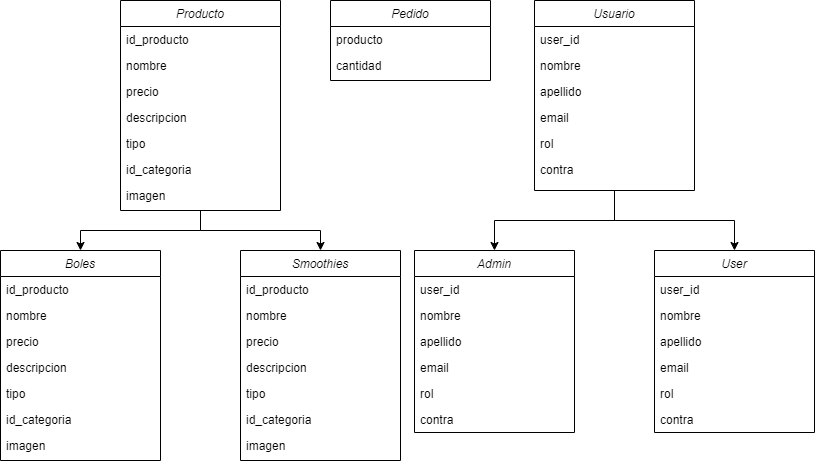

The diagram above was exported from draw.io. Its source (the exported page's mxGraphModel, read from the mxfile embedded in the PNG):
<mxGraphModel dx="472" dy="736" grid="1" gridSize="10" guides="1" tooltips="1" connect="1" arrows="1" fold="1" page="1" pageScale="1" pageWidth="827" pageHeight="1169" math="0" shadow="0">
  <root>
    <mxCell id="WIyWlLk6GJQsqaUBKTNV-0" />
    <mxCell id="WIyWlLk6GJQsqaUBKTNV-1" parent="WIyWlLk6GJQsqaUBKTNV-0" />
    <mxCell id="yPbCj50CPjZ3fTByGfJs-20" style="edgeStyle=orthogonalEdgeStyle;rounded=0;orthogonalLoop=1;jettySize=auto;html=1;exitX=0.5;exitY=1;exitDx=0;exitDy=0;entryX=0.5;entryY=0;entryDx=0;entryDy=0;" edge="1" parent="WIyWlLk6GJQsqaUBKTNV-1" source="zkfFHV4jXpPFQw0GAbJ--0" target="yPbCj50CPjZ3fTByGfJs-4">
      <mxGeometry relative="1" as="geometry" />
    </mxCell>
    <mxCell id="yPbCj50CPjZ3fTByGfJs-21" style="edgeStyle=orthogonalEdgeStyle;rounded=0;orthogonalLoop=1;jettySize=auto;html=1;exitX=0.5;exitY=1;exitDx=0;exitDy=0;entryX=0.5;entryY=0;entryDx=0;entryDy=0;" edge="1" parent="WIyWlLk6GJQsqaUBKTNV-1" source="zkfFHV4jXpPFQw0GAbJ--0" target="yPbCj50CPjZ3fTByGfJs-12">
      <mxGeometry relative="1" as="geometry" />
    </mxCell>
    <mxCell id="zkfFHV4jXpPFQw0GAbJ--0" value="Producto" style="swimlane;fontStyle=2;align=center;verticalAlign=top;childLayout=stackLayout;horizontal=1;startSize=26;horizontalStack=0;resizeParent=1;resizeLast=0;collapsible=1;marginBottom=0;rounded=0;shadow=0;strokeWidth=1;" parent="WIyWlLk6GJQsqaUBKTNV-1" vertex="1">
      <mxGeometry x="120" y="40" width="160" height="210" as="geometry">
        <mxRectangle x="230" y="140" width="160" height="26" as="alternateBounds" />
      </mxGeometry>
    </mxCell>
    <mxCell id="zkfFHV4jXpPFQw0GAbJ--1" value="id_producto" style="text;align=left;verticalAlign=top;spacingLeft=4;spacingRight=4;overflow=hidden;rotatable=0;points=[[0,0.5],[1,0.5]];portConstraint=eastwest;" parent="zkfFHV4jXpPFQw0GAbJ--0" vertex="1">
      <mxGeometry y="26" width="160" height="26" as="geometry" />
    </mxCell>
    <mxCell id="zkfFHV4jXpPFQw0GAbJ--2" value="nombre" style="text;align=left;verticalAlign=top;spacingLeft=4;spacingRight=4;overflow=hidden;rotatable=0;points=[[0,0.5],[1,0.5]];portConstraint=eastwest;rounded=0;shadow=0;html=0;" parent="zkfFHV4jXpPFQw0GAbJ--0" vertex="1">
      <mxGeometry y="52" width="160" height="26" as="geometry" />
    </mxCell>
    <mxCell id="zkfFHV4jXpPFQw0GAbJ--3" value="precio" style="text;align=left;verticalAlign=top;spacingLeft=4;spacingRight=4;overflow=hidden;rotatable=0;points=[[0,0.5],[1,0.5]];portConstraint=eastwest;rounded=0;shadow=0;html=0;" parent="zkfFHV4jXpPFQw0GAbJ--0" vertex="1">
      <mxGeometry y="78" width="160" height="26" as="geometry" />
    </mxCell>
    <mxCell id="yPbCj50CPjZ3fTByGfJs-0" value="descripcion&#10;" style="text;align=left;verticalAlign=top;spacingLeft=4;spacingRight=4;overflow=hidden;rotatable=0;points=[[0,0.5],[1,0.5]];portConstraint=eastwest;rounded=0;shadow=0;html=0;" vertex="1" parent="zkfFHV4jXpPFQw0GAbJ--0">
      <mxGeometry y="104" width="160" height="26" as="geometry" />
    </mxCell>
    <mxCell id="yPbCj50CPjZ3fTByGfJs-1" value="tipo" style="text;align=left;verticalAlign=top;spacingLeft=4;spacingRight=4;overflow=hidden;rotatable=0;points=[[0,0.5],[1,0.5]];portConstraint=eastwest;rounded=0;shadow=0;html=0;" vertex="1" parent="zkfFHV4jXpPFQw0GAbJ--0">
      <mxGeometry y="130" width="160" height="26" as="geometry" />
    </mxCell>
    <mxCell id="yPbCj50CPjZ3fTByGfJs-2" value="id_categoria" style="text;align=left;verticalAlign=top;spacingLeft=4;spacingRight=4;overflow=hidden;rotatable=0;points=[[0,0.5],[1,0.5]];portConstraint=eastwest;rounded=0;shadow=0;html=0;" vertex="1" parent="zkfFHV4jXpPFQw0GAbJ--0">
      <mxGeometry y="156" width="160" height="26" as="geometry" />
    </mxCell>
    <mxCell id="yPbCj50CPjZ3fTByGfJs-3" value="imagen" style="text;align=left;verticalAlign=top;spacingLeft=4;spacingRight=4;overflow=hidden;rotatable=0;points=[[0,0.5],[1,0.5]];portConstraint=eastwest;rounded=0;shadow=0;html=0;" vertex="1" parent="zkfFHV4jXpPFQw0GAbJ--0">
      <mxGeometry y="182" width="160" height="26" as="geometry" />
    </mxCell>
    <mxCell id="yPbCj50CPjZ3fTByGfJs-4" value="Boles" style="swimlane;fontStyle=2;align=center;verticalAlign=top;childLayout=stackLayout;horizontal=1;startSize=26;horizontalStack=0;resizeParent=1;resizeLast=0;collapsible=1;marginBottom=0;rounded=0;shadow=0;strokeWidth=1;" vertex="1" parent="WIyWlLk6GJQsqaUBKTNV-1">
      <mxGeometry y="290" width="160" height="210" as="geometry">
        <mxRectangle x="230" y="140" width="160" height="26" as="alternateBounds" />
      </mxGeometry>
    </mxCell>
    <mxCell id="yPbCj50CPjZ3fTByGfJs-5" value="id_producto" style="text;align=left;verticalAlign=top;spacingLeft=4;spacingRight=4;overflow=hidden;rotatable=0;points=[[0,0.5],[1,0.5]];portConstraint=eastwest;" vertex="1" parent="yPbCj50CPjZ3fTByGfJs-4">
      <mxGeometry y="26" width="160" height="26" as="geometry" />
    </mxCell>
    <mxCell id="yPbCj50CPjZ3fTByGfJs-6" value="nombre" style="text;align=left;verticalAlign=top;spacingLeft=4;spacingRight=4;overflow=hidden;rotatable=0;points=[[0,0.5],[1,0.5]];portConstraint=eastwest;rounded=0;shadow=0;html=0;" vertex="1" parent="yPbCj50CPjZ3fTByGfJs-4">
      <mxGeometry y="52" width="160" height="26" as="geometry" />
    </mxCell>
    <mxCell id="yPbCj50CPjZ3fTByGfJs-7" value="precio" style="text;align=left;verticalAlign=top;spacingLeft=4;spacingRight=4;overflow=hidden;rotatable=0;points=[[0,0.5],[1,0.5]];portConstraint=eastwest;rounded=0;shadow=0;html=0;" vertex="1" parent="yPbCj50CPjZ3fTByGfJs-4">
      <mxGeometry y="78" width="160" height="26" as="geometry" />
    </mxCell>
    <mxCell id="yPbCj50CPjZ3fTByGfJs-8" value="descripcion&#10;" style="text;align=left;verticalAlign=top;spacingLeft=4;spacingRight=4;overflow=hidden;rotatable=0;points=[[0,0.5],[1,0.5]];portConstraint=eastwest;rounded=0;shadow=0;html=0;" vertex="1" parent="yPbCj50CPjZ3fTByGfJs-4">
      <mxGeometry y="104" width="160" height="26" as="geometry" />
    </mxCell>
    <mxCell id="yPbCj50CPjZ3fTByGfJs-9" value="tipo" style="text;align=left;verticalAlign=top;spacingLeft=4;spacingRight=4;overflow=hidden;rotatable=0;points=[[0,0.5],[1,0.5]];portConstraint=eastwest;rounded=0;shadow=0;html=0;" vertex="1" parent="yPbCj50CPjZ3fTByGfJs-4">
      <mxGeometry y="130" width="160" height="26" as="geometry" />
    </mxCell>
    <mxCell id="yPbCj50CPjZ3fTByGfJs-10" value="id_categoria" style="text;align=left;verticalAlign=top;spacingLeft=4;spacingRight=4;overflow=hidden;rotatable=0;points=[[0,0.5],[1,0.5]];portConstraint=eastwest;rounded=0;shadow=0;html=0;" vertex="1" parent="yPbCj50CPjZ3fTByGfJs-4">
      <mxGeometry y="156" width="160" height="26" as="geometry" />
    </mxCell>
    <mxCell id="yPbCj50CPjZ3fTByGfJs-11" value="imagen" style="text;align=left;verticalAlign=top;spacingLeft=4;spacingRight=4;overflow=hidden;rotatable=0;points=[[0,0.5],[1,0.5]];portConstraint=eastwest;rounded=0;shadow=0;html=0;" vertex="1" parent="yPbCj50CPjZ3fTByGfJs-4">
      <mxGeometry y="182" width="160" height="26" as="geometry" />
    </mxCell>
    <mxCell id="yPbCj50CPjZ3fTByGfJs-12" value="Smoothies" style="swimlane;fontStyle=2;align=center;verticalAlign=top;childLayout=stackLayout;horizontal=1;startSize=26;horizontalStack=0;resizeParent=1;resizeLast=0;collapsible=1;marginBottom=0;rounded=0;shadow=0;strokeWidth=1;" vertex="1" parent="WIyWlLk6GJQsqaUBKTNV-1">
      <mxGeometry x="240" y="290" width="160" height="210" as="geometry">
        <mxRectangle x="230" y="140" width="160" height="26" as="alternateBounds" />
      </mxGeometry>
    </mxCell>
    <mxCell id="yPbCj50CPjZ3fTByGfJs-13" value="id_producto" style="text;align=left;verticalAlign=top;spacingLeft=4;spacingRight=4;overflow=hidden;rotatable=0;points=[[0,0.5],[1,0.5]];portConstraint=eastwest;" vertex="1" parent="yPbCj50CPjZ3fTByGfJs-12">
      <mxGeometry y="26" width="160" height="26" as="geometry" />
    </mxCell>
    <mxCell id="yPbCj50CPjZ3fTByGfJs-14" value="nombre" style="text;align=left;verticalAlign=top;spacingLeft=4;spacingRight=4;overflow=hidden;rotatable=0;points=[[0,0.5],[1,0.5]];portConstraint=eastwest;rounded=0;shadow=0;html=0;" vertex="1" parent="yPbCj50CPjZ3fTByGfJs-12">
      <mxGeometry y="52" width="160" height="26" as="geometry" />
    </mxCell>
    <mxCell id="yPbCj50CPjZ3fTByGfJs-15" value="precio" style="text;align=left;verticalAlign=top;spacingLeft=4;spacingRight=4;overflow=hidden;rotatable=0;points=[[0,0.5],[1,0.5]];portConstraint=eastwest;rounded=0;shadow=0;html=0;" vertex="1" parent="yPbCj50CPjZ3fTByGfJs-12">
      <mxGeometry y="78" width="160" height="26" as="geometry" />
    </mxCell>
    <mxCell id="yPbCj50CPjZ3fTByGfJs-16" value="descripcion&#10;" style="text;align=left;verticalAlign=top;spacingLeft=4;spacingRight=4;overflow=hidden;rotatable=0;points=[[0,0.5],[1,0.5]];portConstraint=eastwest;rounded=0;shadow=0;html=0;" vertex="1" parent="yPbCj50CPjZ3fTByGfJs-12">
      <mxGeometry y="104" width="160" height="26" as="geometry" />
    </mxCell>
    <mxCell id="yPbCj50CPjZ3fTByGfJs-17" value="tipo" style="text;align=left;verticalAlign=top;spacingLeft=4;spacingRight=4;overflow=hidden;rotatable=0;points=[[0,0.5],[1,0.5]];portConstraint=eastwest;rounded=0;shadow=0;html=0;" vertex="1" parent="yPbCj50CPjZ3fTByGfJs-12">
      <mxGeometry y="130" width="160" height="26" as="geometry" />
    </mxCell>
    <mxCell id="yPbCj50CPjZ3fTByGfJs-18" value="id_categoria" style="text;align=left;verticalAlign=top;spacingLeft=4;spacingRight=4;overflow=hidden;rotatable=0;points=[[0,0.5],[1,0.5]];portConstraint=eastwest;rounded=0;shadow=0;html=0;" vertex="1" parent="yPbCj50CPjZ3fTByGfJs-12">
      <mxGeometry y="156" width="160" height="26" as="geometry" />
    </mxCell>
    <mxCell id="yPbCj50CPjZ3fTByGfJs-19" value="imagen" style="text;align=left;verticalAlign=top;spacingLeft=4;spacingRight=4;overflow=hidden;rotatable=0;points=[[0,0.5],[1,0.5]];portConstraint=eastwest;rounded=0;shadow=0;html=0;" vertex="1" parent="yPbCj50CPjZ3fTByGfJs-12">
      <mxGeometry y="182" width="160" height="26" as="geometry" />
    </mxCell>
    <mxCell id="yPbCj50CPjZ3fTByGfJs-44" style="edgeStyle=orthogonalEdgeStyle;rounded=0;orthogonalLoop=1;jettySize=auto;html=1;exitX=0.5;exitY=1;exitDx=0;exitDy=0;entryX=0.5;entryY=0;entryDx=0;entryDy=0;" edge="1" parent="WIyWlLk6GJQsqaUBKTNV-1" source="yPbCj50CPjZ3fTByGfJs-22" target="yPbCj50CPjZ3fTByGfJs-30">
      <mxGeometry relative="1" as="geometry" />
    </mxCell>
    <mxCell id="yPbCj50CPjZ3fTByGfJs-45" style="edgeStyle=orthogonalEdgeStyle;rounded=0;orthogonalLoop=1;jettySize=auto;html=1;exitX=0.5;exitY=1;exitDx=0;exitDy=0;entryX=0.5;entryY=0;entryDx=0;entryDy=0;" edge="1" parent="WIyWlLk6GJQsqaUBKTNV-1" source="yPbCj50CPjZ3fTByGfJs-22" target="yPbCj50CPjZ3fTByGfJs-37">
      <mxGeometry relative="1" as="geometry" />
    </mxCell>
    <mxCell id="yPbCj50CPjZ3fTByGfJs-22" value="Usuario" style="swimlane;fontStyle=2;align=center;verticalAlign=top;childLayout=stackLayout;horizontal=1;startSize=26;horizontalStack=0;resizeParent=1;resizeLast=0;collapsible=1;marginBottom=0;rounded=0;shadow=0;strokeWidth=1;" vertex="1" parent="WIyWlLk6GJQsqaUBKTNV-1">
      <mxGeometry x="534" y="40" width="160" height="190" as="geometry">
        <mxRectangle x="230" y="140" width="160" height="26" as="alternateBounds" />
      </mxGeometry>
    </mxCell>
    <mxCell id="yPbCj50CPjZ3fTByGfJs-23" value="user_id" style="text;align=left;verticalAlign=top;spacingLeft=4;spacingRight=4;overflow=hidden;rotatable=0;points=[[0,0.5],[1,0.5]];portConstraint=eastwest;" vertex="1" parent="yPbCj50CPjZ3fTByGfJs-22">
      <mxGeometry y="26" width="160" height="26" as="geometry" />
    </mxCell>
    <mxCell id="yPbCj50CPjZ3fTByGfJs-24" value="nombre" style="text;align=left;verticalAlign=top;spacingLeft=4;spacingRight=4;overflow=hidden;rotatable=0;points=[[0,0.5],[1,0.5]];portConstraint=eastwest;rounded=0;shadow=0;html=0;" vertex="1" parent="yPbCj50CPjZ3fTByGfJs-22">
      <mxGeometry y="52" width="160" height="26" as="geometry" />
    </mxCell>
    <mxCell id="yPbCj50CPjZ3fTByGfJs-25" value="apellido" style="text;align=left;verticalAlign=top;spacingLeft=4;spacingRight=4;overflow=hidden;rotatable=0;points=[[0,0.5],[1,0.5]];portConstraint=eastwest;rounded=0;shadow=0;html=0;" vertex="1" parent="yPbCj50CPjZ3fTByGfJs-22">
      <mxGeometry y="78" width="160" height="26" as="geometry" />
    </mxCell>
    <mxCell id="yPbCj50CPjZ3fTByGfJs-26" value="email" style="text;align=left;verticalAlign=top;spacingLeft=4;spacingRight=4;overflow=hidden;rotatable=0;points=[[0,0.5],[1,0.5]];portConstraint=eastwest;rounded=0;shadow=0;html=0;" vertex="1" parent="yPbCj50CPjZ3fTByGfJs-22">
      <mxGeometry y="104" width="160" height="26" as="geometry" />
    </mxCell>
    <mxCell id="yPbCj50CPjZ3fTByGfJs-27" value="rol" style="text;align=left;verticalAlign=top;spacingLeft=4;spacingRight=4;overflow=hidden;rotatable=0;points=[[0,0.5],[1,0.5]];portConstraint=eastwest;rounded=0;shadow=0;html=0;" vertex="1" parent="yPbCj50CPjZ3fTByGfJs-22">
      <mxGeometry y="130" width="160" height="26" as="geometry" />
    </mxCell>
    <mxCell id="yPbCj50CPjZ3fTByGfJs-28" value="contra" style="text;align=left;verticalAlign=top;spacingLeft=4;spacingRight=4;overflow=hidden;rotatable=0;points=[[0,0.5],[1,0.5]];portConstraint=eastwest;rounded=0;shadow=0;html=0;" vertex="1" parent="yPbCj50CPjZ3fTByGfJs-22">
      <mxGeometry y="156" width="160" height="26" as="geometry" />
    </mxCell>
    <mxCell id="yPbCj50CPjZ3fTByGfJs-30" value="Admin" style="swimlane;fontStyle=2;align=center;verticalAlign=top;childLayout=stackLayout;horizontal=1;startSize=26;horizontalStack=0;resizeParent=1;resizeLast=0;collapsible=1;marginBottom=0;rounded=0;shadow=0;strokeWidth=1;" vertex="1" parent="WIyWlLk6GJQsqaUBKTNV-1">
      <mxGeometry x="414" y="290" width="160" height="182" as="geometry">
        <mxRectangle x="230" y="140" width="160" height="26" as="alternateBounds" />
      </mxGeometry>
    </mxCell>
    <mxCell id="yPbCj50CPjZ3fTByGfJs-31" value="user_id" style="text;align=left;verticalAlign=top;spacingLeft=4;spacingRight=4;overflow=hidden;rotatable=0;points=[[0,0.5],[1,0.5]];portConstraint=eastwest;" vertex="1" parent="yPbCj50CPjZ3fTByGfJs-30">
      <mxGeometry y="26" width="160" height="26" as="geometry" />
    </mxCell>
    <mxCell id="yPbCj50CPjZ3fTByGfJs-32" value="nombre" style="text;align=left;verticalAlign=top;spacingLeft=4;spacingRight=4;overflow=hidden;rotatable=0;points=[[0,0.5],[1,0.5]];portConstraint=eastwest;rounded=0;shadow=0;html=0;" vertex="1" parent="yPbCj50CPjZ3fTByGfJs-30">
      <mxGeometry y="52" width="160" height="26" as="geometry" />
    </mxCell>
    <mxCell id="yPbCj50CPjZ3fTByGfJs-33" value="apellido" style="text;align=left;verticalAlign=top;spacingLeft=4;spacingRight=4;overflow=hidden;rotatable=0;points=[[0,0.5],[1,0.5]];portConstraint=eastwest;rounded=0;shadow=0;html=0;" vertex="1" parent="yPbCj50CPjZ3fTByGfJs-30">
      <mxGeometry y="78" width="160" height="26" as="geometry" />
    </mxCell>
    <mxCell id="yPbCj50CPjZ3fTByGfJs-34" value="email" style="text;align=left;verticalAlign=top;spacingLeft=4;spacingRight=4;overflow=hidden;rotatable=0;points=[[0,0.5],[1,0.5]];portConstraint=eastwest;rounded=0;shadow=0;html=0;" vertex="1" parent="yPbCj50CPjZ3fTByGfJs-30">
      <mxGeometry y="104" width="160" height="26" as="geometry" />
    </mxCell>
    <mxCell id="yPbCj50CPjZ3fTByGfJs-35" value="rol" style="text;align=left;verticalAlign=top;spacingLeft=4;spacingRight=4;overflow=hidden;rotatable=0;points=[[0,0.5],[1,0.5]];portConstraint=eastwest;rounded=0;shadow=0;html=0;" vertex="1" parent="yPbCj50CPjZ3fTByGfJs-30">
      <mxGeometry y="130" width="160" height="26" as="geometry" />
    </mxCell>
    <mxCell id="yPbCj50CPjZ3fTByGfJs-36" value="contra" style="text;align=left;verticalAlign=top;spacingLeft=4;spacingRight=4;overflow=hidden;rotatable=0;points=[[0,0.5],[1,0.5]];portConstraint=eastwest;rounded=0;shadow=0;html=0;" vertex="1" parent="yPbCj50CPjZ3fTByGfJs-30">
      <mxGeometry y="156" width="160" height="26" as="geometry" />
    </mxCell>
    <mxCell id="yPbCj50CPjZ3fTByGfJs-37" value="User" style="swimlane;fontStyle=2;align=center;verticalAlign=top;childLayout=stackLayout;horizontal=1;startSize=26;horizontalStack=0;resizeParent=1;resizeLast=0;collapsible=1;marginBottom=0;rounded=0;shadow=0;strokeWidth=1;" vertex="1" parent="WIyWlLk6GJQsqaUBKTNV-1">
      <mxGeometry x="654" y="290" width="160" height="182" as="geometry">
        <mxRectangle x="230" y="140" width="160" height="26" as="alternateBounds" />
      </mxGeometry>
    </mxCell>
    <mxCell id="yPbCj50CPjZ3fTByGfJs-38" value="user_id" style="text;align=left;verticalAlign=top;spacingLeft=4;spacingRight=4;overflow=hidden;rotatable=0;points=[[0,0.5],[1,0.5]];portConstraint=eastwest;" vertex="1" parent="yPbCj50CPjZ3fTByGfJs-37">
      <mxGeometry y="26" width="160" height="26" as="geometry" />
    </mxCell>
    <mxCell id="yPbCj50CPjZ3fTByGfJs-39" value="nombre" style="text;align=left;verticalAlign=top;spacingLeft=4;spacingRight=4;overflow=hidden;rotatable=0;points=[[0,0.5],[1,0.5]];portConstraint=eastwest;rounded=0;shadow=0;html=0;" vertex="1" parent="yPbCj50CPjZ3fTByGfJs-37">
      <mxGeometry y="52" width="160" height="26" as="geometry" />
    </mxCell>
    <mxCell id="yPbCj50CPjZ3fTByGfJs-40" value="apellido" style="text;align=left;verticalAlign=top;spacingLeft=4;spacingRight=4;overflow=hidden;rotatable=0;points=[[0,0.5],[1,0.5]];portConstraint=eastwest;rounded=0;shadow=0;html=0;" vertex="1" parent="yPbCj50CPjZ3fTByGfJs-37">
      <mxGeometry y="78" width="160" height="26" as="geometry" />
    </mxCell>
    <mxCell id="yPbCj50CPjZ3fTByGfJs-41" value="email" style="text;align=left;verticalAlign=top;spacingLeft=4;spacingRight=4;overflow=hidden;rotatable=0;points=[[0,0.5],[1,0.5]];portConstraint=eastwest;rounded=0;shadow=0;html=0;" vertex="1" parent="yPbCj50CPjZ3fTByGfJs-37">
      <mxGeometry y="104" width="160" height="26" as="geometry" />
    </mxCell>
    <mxCell id="yPbCj50CPjZ3fTByGfJs-42" value="rol" style="text;align=left;verticalAlign=top;spacingLeft=4;spacingRight=4;overflow=hidden;rotatable=0;points=[[0,0.5],[1,0.5]];portConstraint=eastwest;rounded=0;shadow=0;html=0;" vertex="1" parent="yPbCj50CPjZ3fTByGfJs-37">
      <mxGeometry y="130" width="160" height="26" as="geometry" />
    </mxCell>
    <mxCell id="yPbCj50CPjZ3fTByGfJs-43" value="contra" style="text;align=left;verticalAlign=top;spacingLeft=4;spacingRight=4;overflow=hidden;rotatable=0;points=[[0,0.5],[1,0.5]];portConstraint=eastwest;rounded=0;shadow=0;html=0;" vertex="1" parent="yPbCj50CPjZ3fTByGfJs-37">
      <mxGeometry y="156" width="160" height="26" as="geometry" />
    </mxCell>
    <mxCell id="yPbCj50CPjZ3fTByGfJs-46" value="Pedido" style="swimlane;fontStyle=2;align=center;verticalAlign=top;childLayout=stackLayout;horizontal=1;startSize=26;horizontalStack=0;resizeParent=1;resizeLast=0;collapsible=1;marginBottom=0;rounded=0;shadow=0;strokeWidth=1;" vertex="1" parent="WIyWlLk6GJQsqaUBKTNV-1">
      <mxGeometry x="330" y="40" width="160" height="80" as="geometry">
        <mxRectangle x="230" y="140" width="160" height="26" as="alternateBounds" />
      </mxGeometry>
    </mxCell>
    <mxCell id="yPbCj50CPjZ3fTByGfJs-47" value="producto" style="text;align=left;verticalAlign=top;spacingLeft=4;spacingRight=4;overflow=hidden;rotatable=0;points=[[0,0.5],[1,0.5]];portConstraint=eastwest;" vertex="1" parent="yPbCj50CPjZ3fTByGfJs-46">
      <mxGeometry y="26" width="160" height="26" as="geometry" />
    </mxCell>
    <mxCell id="yPbCj50CPjZ3fTByGfJs-48" value="cantidad" style="text;align=left;verticalAlign=top;spacingLeft=4;spacingRight=4;overflow=hidden;rotatable=0;points=[[0,0.5],[1,0.5]];portConstraint=eastwest;rounded=0;shadow=0;html=0;" vertex="1" parent="yPbCj50CPjZ3fTByGfJs-46">
      <mxGeometry y="52" width="160" height="26" as="geometry" />
    </mxCell>
  </root>
</mxGraphModel>